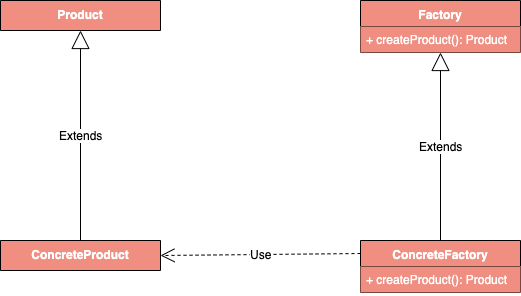

The diagram above was exported from draw.io. Its source (the exported page's mxGraphModel, read from the mxfile embedded in the PNG):
<mxGraphModel dx="1186" dy="741" grid="1" gridSize="10" guides="1" tooltips="1" connect="1" arrows="1" fold="1" page="1" pageScale="1" pageWidth="827" pageHeight="1169" math="0" shadow="0">
  <root>
    <mxCell id="0" />
    <mxCell id="1" parent="0" />
    <mxCell id="XNrIRNfZfQ9Vy5YMs0N9-6" value="Factory" style="swimlane;fontStyle=1;align=center;verticalAlign=top;childLayout=stackLayout;horizontal=1;startSize=26;horizontalStack=0;resizeParent=1;resizeParentMax=0;resizeLast=0;collapsible=1;marginBottom=0;fillColor=#F08E81;fontColor=#FFFFFF;" vertex="1" parent="1">
      <mxGeometry x="480" y="160" width="160" height="52" as="geometry" />
    </mxCell>
    <mxCell id="XNrIRNfZfQ9Vy5YMs0N9-9" value="+ createProduct(): Product&#10;" style="text;strokeColor=none;fillColor=#F08E81;align=left;verticalAlign=top;spacingLeft=4;spacingRight=4;overflow=hidden;rotatable=0;points=[[0,0.5],[1,0.5]];portConstraint=eastwest;fontColor=#FFFFFF;" vertex="1" parent="XNrIRNfZfQ9Vy5YMs0N9-6">
      <mxGeometry y="26" width="160" height="26" as="geometry" />
    </mxCell>
    <mxCell id="XNrIRNfZfQ9Vy5YMs0N9-10" value="ConcreteFactory" style="swimlane;fontStyle=1;align=center;verticalAlign=top;childLayout=stackLayout;horizontal=1;startSize=26;horizontalStack=0;resizeParent=1;resizeParentMax=0;resizeLast=0;collapsible=1;marginBottom=0;fillColor=#F08E81;fontColor=#FFFFFF;" vertex="1" parent="1">
      <mxGeometry x="480" y="400" width="160" height="52" as="geometry" />
    </mxCell>
    <mxCell id="XNrIRNfZfQ9Vy5YMs0N9-11" value="+ createProduct(): Product&#10;" style="text;strokeColor=none;fillColor=#F08E81;align=left;verticalAlign=top;spacingLeft=4;spacingRight=4;overflow=hidden;rotatable=0;points=[[0,0.5],[1,0.5]];portConstraint=eastwest;fontColor=#FFFFFF;" vertex="1" parent="XNrIRNfZfQ9Vy5YMs0N9-10">
      <mxGeometry y="26" width="160" height="26" as="geometry" />
    </mxCell>
    <mxCell id="XNrIRNfZfQ9Vy5YMs0N9-13" value="Extends" style="endArrow=block;endSize=16;endFill=0;html=1;fontColor=#000000;entryX=0.5;entryY=1;entryDx=0;entryDy=0;exitX=0.5;exitY=0;exitDx=0;exitDy=0;" edge="1" parent="1" source="XNrIRNfZfQ9Vy5YMs0N9-10" target="XNrIRNfZfQ9Vy5YMs0N9-6">
      <mxGeometry width="160" relative="1" as="geometry">
        <mxPoint x="510" y="330" as="sourcePoint" />
        <mxPoint x="670" y="330" as="targetPoint" />
      </mxGeometry>
    </mxCell>
    <mxCell id="XNrIRNfZfQ9Vy5YMs0N9-14" value="Product" style="swimlane;fontStyle=1;align=center;verticalAlign=top;childLayout=stackLayout;horizontal=1;startSize=30;horizontalStack=0;resizeParent=1;resizeParentMax=0;resizeLast=0;collapsible=1;marginBottom=0;fillColor=#F08E81;fontColor=#FFFFFF;" vertex="1" parent="1">
      <mxGeometry x="120" y="160" width="160" height="30" as="geometry" />
    </mxCell>
    <mxCell id="XNrIRNfZfQ9Vy5YMs0N9-16" value="ConcreteProduct" style="swimlane;fontStyle=1;align=center;verticalAlign=top;childLayout=stackLayout;horizontal=1;startSize=30;horizontalStack=0;resizeParent=1;resizeParentMax=0;resizeLast=0;collapsible=1;marginBottom=0;fillColor=#F08E81;fontColor=#FFFFFF;" vertex="1" parent="1">
      <mxGeometry x="120" y="400" width="160" height="30" as="geometry" />
    </mxCell>
    <mxCell id="XNrIRNfZfQ9Vy5YMs0N9-18" value="Extends" style="endArrow=block;endSize=16;endFill=0;html=1;fontColor=#000000;entryX=0.5;entryY=1;entryDx=0;entryDy=0;exitX=0.5;exitY=0;exitDx=0;exitDy=0;" edge="1" parent="1" source="XNrIRNfZfQ9Vy5YMs0N9-16" target="XNrIRNfZfQ9Vy5YMs0N9-14">
      <mxGeometry width="160" relative="1" as="geometry">
        <mxPoint x="150" y="330" as="sourcePoint" />
        <mxPoint x="310" y="330" as="targetPoint" />
      </mxGeometry>
    </mxCell>
    <mxCell id="XNrIRNfZfQ9Vy5YMs0N9-19" value="Use" style="endArrow=open;endSize=12;dashed=1;html=1;fontColor=#000000;entryX=1;entryY=0.5;entryDx=0;entryDy=0;exitX=0;exitY=0.25;exitDx=0;exitDy=0;" edge="1" parent="1" source="XNrIRNfZfQ9Vy5YMs0N9-10" target="XNrIRNfZfQ9Vy5YMs0N9-16">
      <mxGeometry width="160" relative="1" as="geometry">
        <mxPoint x="120" y="480" as="sourcePoint" />
        <mxPoint x="280" y="480" as="targetPoint" />
      </mxGeometry>
    </mxCell>
  </root>
</mxGraphModel>